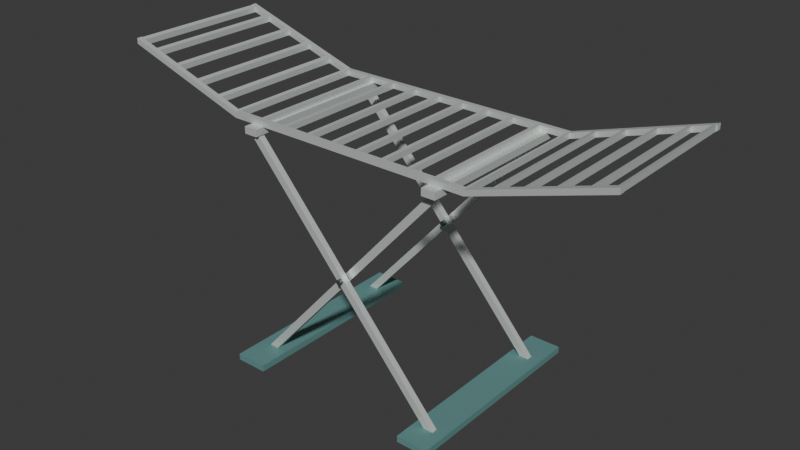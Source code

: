 # Source: source.blend  (saved by Blender 4.3.34; exported with 4.5.12 LTS)
import bpy
from mathutils import Matrix  # noqa: F401  (used for matrix-valued properties, if any)

bpy.ops.wm.read_factory_settings(use_empty=True)
scene = bpy.context.scene
scene.name = 'Scene'

# ---- collections
col_collection = bpy.data.collections.new('Collection'); scene.collection.children.link(col_collection)

# ---- materials (node trees are filled in below, after node groups)
mat_airingframe_warmivory = bpy.data.materials.new('AiringFrame_WarmIvory')
mat_airingframe_warmivory.diffuse_color = (0.72, 0.77, 0.74, 1.0)
mat_groundskids_mutedteal = bpy.data.materials.new('GroundSkids_MutedTeal')
mat_groundskids_mutedteal.diffuse_color = (0.12, 0.28, 0.27, 1.0)
mat_fixedcrossingties_darkmetal = bpy.data.materials.new('FixedCrossingTies_DarkMetal')
mat_fixedcrossingties_darkmetal.diffuse_color = (0.12, 0.15, 0.16, 1.0)

# ---- material node trees
mat_airingframe_warmivory.use_nodes = True; mat_airingframe_warmivory.node_tree.nodes.clear()
_N = mat_airingframe_warmivory.node_tree.nodes; _L = mat_airingframe_warmivory.node_tree.links
n0 = _N.new('ShaderNodeBsdfPrincipled'); n0.name = 'Principled BSDF'; n0.location = (10, 300)
n0.inputs[0].default_value = (0.72, 0.77, 0.74, 1.0)
n0.inputs[1].default_value = 0.35
n0.inputs[2].default_value = 0.45
n1 = _N.new('ShaderNodeOutputMaterial'); n1.name = 'Material Output'; n1.location = (300, 300)
_L.new(n0.outputs[0], n1.inputs[0])
n1.is_active_output = True
mat_groundskids_mutedteal.use_nodes = True; mat_groundskids_mutedteal.node_tree.nodes.clear()
_N = mat_groundskids_mutedteal.node_tree.nodes; _L = mat_groundskids_mutedteal.node_tree.links
n0 = _N.new('ShaderNodeBsdfPrincipled'); n0.name = 'Principled BSDF'; n0.location = (10, 300)
n0.inputs[0].default_value = (0.12, 0.28, 0.27, 1.0)
n0.inputs[2].default_value = 0.6
n1 = _N.new('ShaderNodeOutputMaterial'); n1.name = 'Material Output'; n1.location = (300, 300)
_L.new(n0.outputs[0], n1.inputs[0])
n1.is_active_output = True
mat_fixedcrossingties_darkmetal.use_nodes = True; mat_fixedcrossingties_darkmetal.node_tree.nodes.clear()
_N = mat_fixedcrossingties_darkmetal.node_tree.nodes; _L = mat_fixedcrossingties_darkmetal.node_tree.links
n0 = _N.new('ShaderNodeBsdfPrincipled'); n0.name = 'Principled BSDF'; n0.location = (10, 300)
n0.inputs[0].default_value = (0.12, 0.15, 0.16, 1.0)
n0.inputs[1].default_value = 0.65
n0.inputs[2].default_value = 0.4
n1 = _N.new('ShaderNodeOutputMaterial'); n1.name = 'Material Output'; n1.location = (300, 300)
_L.new(n0.outputs[0], n1.inputs[0])
n1.is_active_output = True

# ---- world
world_world = bpy.data.worlds.new('World'); scene.world = world_world
world_world.use_nodes = True; world_world.node_tree.nodes.clear()
_N = world_world.node_tree.nodes; _L = world_world.node_tree.links
n0 = _N.new('ShaderNodeOutputWorld'); n0.name = 'World Output'; n0.location = (300, 300)
n1 = _N.new('ShaderNodeBackground'); n1.name = 'Background'; n1.location = (10, 300)
n1.inputs[0].default_value = (0.05088, 0.05088, 0.05088, 1.0)
_L.new(n1.outputs[0], n0.inputs[0])
n0.is_active_output = True
world_world.color = (0.05088, 0.05088, 0.05088)
world_world.sun_shadow_jitter_overblur = 0.0

# ---- meshes
me_frontcontinuousthreebankprofilerail = bpy.data.meshes.new('FrontContinuousThreeBankProfileRail')
me_frontcontinuousthreebankprofilerail.from_pydata([(-1.12, -0.332, 1.218), (-1.12, -0.308, 1.218), (-1.12, -0.308, 1.242), (-1.12, -0.332, 1.242), (-0.55, -0.332, 1.038), (-0.55, -0.308, 1.038), (-0.55, -0.308, 1.062), (-0.55, -0.332, 1.062), (0.55, -0.332, 1.038), (0.55, -0.308, 1.038), (0.55, -0.308, 1.062), (0.55, -0.332, 1.062), (1.12, -0.332, 1.218), (1.12, -0.308, 1.218), (1.12, -0.308, 1.242), (1.12, -0.332, 1.242)], [], [(0, 1, 5), (0, 5, 4), (1, 2, 6), (1, 6, 5), (2, 3, 7), (2, 7, 6), (3, 0, 4), (3, 4, 7), (4, 5, 9), (4, 9, 8), (5, 6, 10), (5, 10, 9), (6, 7, 11), (6, 11, 10), (7, 4, 8), (7, 8, 11), (8, 9, 13), (8, 13, 12), (9, 10, 14), (9, 14, 13), (10, 11, 15), (10, 15, 14), (11, 8, 12), (11, 12, 15), (0, 2, 1), (0, 3, 2), (12, 13, 14), (12, 14, 15)])
me_frontcontinuousthreebankprofilerail.materials.append(mat_airingframe_warmivory)
me_frontcontinuousthreebankprofilerail.materials.append(mat_groundskids_mutedteal)
me_frontcontinuousthreebankprofilerail.materials.append(mat_fixedcrossingties_darkmetal)
me_frontcontinuousthreebankprofilerail.update()
me_rearcontinuousthreebankprofilerail = bpy.data.meshes.new('RearContinuousThreeBankProfileRail')
me_rearcontinuousthreebankprofilerail.from_pydata([(-1.12, 0.308, 1.218), (-1.12, 0.332, 1.218), (-1.12, 0.332, 1.242), (-1.12, 0.308, 1.242), (-0.55, 0.308, 1.038), (-0.55, 0.332, 1.038), (-0.55, 0.332, 1.062), (-0.55, 0.308, 1.062), (0.55, 0.308, 1.038), (0.55, 0.332, 1.038), (0.55, 0.332, 1.062), (0.55, 0.308, 1.062), (1.12, 0.308, 1.218), (1.12, 0.332, 1.218), (1.12, 0.332, 1.242), (1.12, 0.308, 1.242)], [], [(0, 1, 5), (0, 5, 4), (1, 2, 6), (1, 6, 5), (2, 3, 7), (2, 7, 6), (3, 0, 4), (3, 4, 7), (4, 5, 9), (4, 9, 8), (5, 6, 10), (5, 10, 9), (6, 7, 11), (6, 11, 10), (7, 4, 8), (7, 8, 11), (8, 9, 13), (8, 13, 12), (9, 10, 14), (9, 14, 13), (10, 11, 15), (10, 15, 14), (11, 8, 12), (11, 12, 15), (0, 2, 1), (0, 3, 2), (12, 13, 14), (12, 14, 15)])
me_rearcontinuousthreebankprofilerail.materials.append(mat_airingframe_warmivory)
me_rearcontinuousthreebankprofilerail.materials.append(mat_groundskids_mutedteal)
me_rearcontinuousthreebankprofilerail.materials.append(mat_fixedcrossingties_darkmetal)
me_rearcontinuousthreebankprofilerail.update()
me_finitetransverseairingbar_01 = bpy.data.meshes.new('FiniteTransverseAiringBar_01')
me_finitetransverseairingbar_01.from_pydata([(-1.117, -0.308, 1.217), (-1.117, 0.308, 1.217), (-1.117, 0.308, 1.241), (-1.117, -0.308, 1.241), (-1.099, -0.308, 1.211), (-1.099, 0.308, 1.211), (-1.099, 0.308, 1.235), (-1.099, -0.308, 1.235)], [], [(0, 1, 5), (0, 5, 4), (1, 2, 6), (1, 6, 5), (2, 3, 7), (2, 7, 6), (3, 0, 4), (3, 4, 7), (0, 2, 1), (0, 3, 2), (4, 5, 6), (4, 6, 7)])
me_finitetransverseairingbar_01.materials.append(mat_airingframe_warmivory)
me_finitetransverseairingbar_01.materials.append(mat_groundskids_mutedteal)
me_finitetransverseairingbar_01.materials.append(mat_fixedcrossingties_darkmetal)
me_finitetransverseairingbar_01.update()
me_finitetransverseairingbar_02 = bpy.data.meshes.new('FiniteTransverseAiringBar_02')
me_finitetransverseairingbar_02.from_pydata([(-1.029, -0.308, 1.189), (-1.029, 0.308, 1.189), (-1.029, 0.308, 1.213), (-1.029, -0.308, 1.213), (-1.011, -0.308, 1.184), (-1.011, 0.308, 1.184), (-1.011, 0.308, 1.208), (-1.011, -0.308, 1.208)], [], [(0, 1, 5), (0, 5, 4), (1, 2, 6), (1, 6, 5), (2, 3, 7), (2, 7, 6), (3, 0, 4), (3, 4, 7), (0, 2, 1), (0, 3, 2), (4, 5, 6), (4, 6, 7)])
me_finitetransverseairingbar_02.materials.append(mat_airingframe_warmivory)
me_finitetransverseairingbar_02.materials.append(mat_groundskids_mutedteal)
me_finitetransverseairingbar_02.materials.append(mat_fixedcrossingties_darkmetal)
me_finitetransverseairingbar_02.update()
me_finitetransverseairingbar_03 = bpy.data.meshes.new('FiniteTransverseAiringBar_03')
me_finitetransverseairingbar_03.from_pydata([(-0.909, -0.308, 1.151), (-0.909, 0.308, 1.151), (-0.909, 0.308, 1.175), (-0.909, -0.308, 1.175), (-0.891, -0.308, 1.146), (-0.891, 0.308, 1.146), (-0.891, 0.308, 1.17), (-0.891, -0.308, 1.17)], [], [(0, 1, 5), (0, 5, 4), (1, 2, 6), (1, 6, 5), (2, 3, 7), (2, 7, 6), (3, 0, 4), (3, 4, 7), (0, 2, 1), (0, 3, 2), (4, 5, 6), (4, 6, 7)])
me_finitetransverseairingbar_03.materials.append(mat_airingframe_warmivory)
me_finitetransverseairingbar_03.materials.append(mat_groundskids_mutedteal)
me_finitetransverseairingbar_03.materials.append(mat_fixedcrossingties_darkmetal)
me_finitetransverseairingbar_03.update()
me_finitetransverseairingbar_04 = bpy.data.meshes.new('FiniteTransverseAiringBar_04')
me_finitetransverseairingbar_04.from_pydata([(-0.789, -0.308, 1.113), (-0.789, 0.308, 1.113), (-0.789, 0.308, 1.137), (-0.789, -0.308, 1.137), (-0.771, -0.308, 1.108), (-0.771, 0.308, 1.108), (-0.771, 0.308, 1.132), (-0.771, -0.308, 1.132)], [], [(0, 1, 5), (0, 5, 4), (1, 2, 6), (1, 6, 5), (2, 3, 7), (2, 7, 6), (3, 0, 4), (3, 4, 7), (0, 2, 1), (0, 3, 2), (4, 5, 6), (4, 6, 7)])
me_finitetransverseairingbar_04.materials.append(mat_airingframe_warmivory)
me_finitetransverseairingbar_04.materials.append(mat_groundskids_mutedteal)
me_finitetransverseairingbar_04.materials.append(mat_fixedcrossingties_darkmetal)
me_finitetransverseairingbar_04.update()
me_finitetransverseairingbar_05 = bpy.data.meshes.new('FiniteTransverseAiringBar_05')
me_finitetransverseairingbar_05.from_pydata([(-0.669, -0.308, 1.076), (-0.669, 0.308, 1.076), (-0.669, 0.308, 1.1), (-0.669, -0.308, 1.1), (-0.651, -0.308, 1.07), (-0.651, 0.308, 1.07), (-0.651, 0.308, 1.094), (-0.651, -0.308, 1.094)], [], [(0, 1, 5), (0, 5, 4), (1, 2, 6), (1, 6, 5), (2, 3, 7), (2, 7, 6), (3, 0, 4), (3, 4, 7), (0, 2, 1), (0, 3, 2), (4, 5, 6), (4, 6, 7)])
me_finitetransverseairingbar_05.materials.append(mat_airingframe_warmivory)
me_finitetransverseairingbar_05.materials.append(mat_groundskids_mutedteal)
me_finitetransverseairingbar_05.materials.append(mat_fixedcrossingties_darkmetal)
me_finitetransverseairingbar_05.update()
me_finitetransverseairingbar_06 = bpy.data.meshes.new('FiniteTransverseAiringBar_06')
me_finitetransverseairingbar_06.from_pydata([(-0.559, -0.308, 1.041), (-0.559, 0.308, 1.041), (-0.559, 0.308, 1.065), (-0.559, -0.308, 1.065), (-0.55, -0.308, 1.038), (-0.55, 0.308, 1.038), (-0.55, 0.308, 1.062), (-0.55, -0.308, 1.062), (-0.541, -0.308, 1.038), (-0.541, 0.308, 1.038), (-0.541, 0.308, 1.062), (-0.541, -0.308, 1.062)], [], [(0, 1, 5), (0, 5, 4), (1, 2, 6), (1, 6, 5), (2, 3, 7), (2, 7, 6), (3, 0, 4), (3, 4, 7), (4, 5, 9), (4, 9, 8), (5, 6, 10), (5, 10, 9), (6, 7, 11), (6, 11, 10), (7, 4, 8), (7, 8, 11), (0, 2, 1), (0, 3, 2), (8, 9, 10), (8, 10, 11)])
me_finitetransverseairingbar_06.materials.append(mat_airingframe_warmivory)
me_finitetransverseairingbar_06.materials.append(mat_groundskids_mutedteal)
me_finitetransverseairingbar_06.materials.append(mat_fixedcrossingties_darkmetal)
me_finitetransverseairingbar_06.update()
me_finitetransverseairingbar_07 = bpy.data.meshes.new('FiniteTransverseAiringBar_07')
me_finitetransverseairingbar_07.from_pydata([(-0.429, -0.308, 1.038), (-0.429, 0.308, 1.038), (-0.429, 0.308, 1.062), (-0.429, -0.308, 1.062), (-0.411, -0.308, 1.038), (-0.411, 0.308, 1.038), (-0.411, 0.308, 1.062), (-0.411, -0.308, 1.062)], [], [(0, 1, 5), (0, 5, 4), (1, 2, 6), (1, 6, 5), (2, 3, 7), (2, 7, 6), (3, 0, 4), (3, 4, 7), (0, 2, 1), (0, 3, 2), (4, 5, 6), (4, 6, 7)])
me_finitetransverseairingbar_07.materials.append(mat_airingframe_warmivory)
me_finitetransverseairingbar_07.materials.append(mat_groundskids_mutedteal)
me_finitetransverseairingbar_07.materials.append(mat_fixedcrossingties_darkmetal)
me_finitetransverseairingbar_07.update()
me_finitetransverseairingbar_08 = bpy.data.meshes.new('FiniteTransverseAiringBar_08')
me_finitetransverseairingbar_08.from_pydata([(-0.309, -0.308, 1.038), (-0.309, 0.308, 1.038), (-0.309, 0.308, 1.062), (-0.309, -0.308, 1.062), (-0.291, -0.308, 1.038), (-0.291, 0.308, 1.038), (-0.291, 0.308, 1.062), (-0.291, -0.308, 1.062)], [], [(0, 1, 5), (0, 5, 4), (1, 2, 6), (1, 6, 5), (2, 3, 7), (2, 7, 6), (3, 0, 4), (3, 4, 7), (0, 2, 1), (0, 3, 2), (4, 5, 6), (4, 6, 7)])
me_finitetransverseairingbar_08.materials.append(mat_airingframe_warmivory)
me_finitetransverseairingbar_08.materials.append(mat_groundskids_mutedteal)
me_finitetransverseairingbar_08.materials.append(mat_fixedcrossingties_darkmetal)
me_finitetransverseairingbar_08.update()
me_finitetransverseairingbar_09 = bpy.data.meshes.new('FiniteTransverseAiringBar_09')
me_finitetransverseairingbar_09.from_pydata([(-0.189, -0.308, 1.038), (-0.189, 0.308, 1.038), (-0.189, 0.308, 1.062), (-0.189, -0.308, 1.062), (-0.171, -0.308, 1.038), (-0.171, 0.308, 1.038), (-0.171, 0.308, 1.062), (-0.171, -0.308, 1.062)], [], [(0, 1, 5), (0, 5, 4), (1, 2, 6), (1, 6, 5), (2, 3, 7), (2, 7, 6), (3, 0, 4), (3, 4, 7), (0, 2, 1), (0, 3, 2), (4, 5, 6), (4, 6, 7)])
me_finitetransverseairingbar_09.materials.append(mat_airingframe_warmivory)
me_finitetransverseairingbar_09.materials.append(mat_groundskids_mutedteal)
me_finitetransverseairingbar_09.materials.append(mat_fixedcrossingties_darkmetal)
me_finitetransverseairingbar_09.update()
me_finitetransverseairingbar_10 = bpy.data.meshes.new('FiniteTransverseAiringBar_10')
me_finitetransverseairingbar_10.from_pydata([(-0.069, -0.308, 1.038), (-0.069, 0.308, 1.038), (-0.069, 0.308, 1.062), (-0.069, -0.308, 1.062), (-0.051, -0.308, 1.038), (-0.051, 0.308, 1.038), (-0.051, 0.308, 1.062), (-0.051, -0.308, 1.062)], [], [(0, 1, 5), (0, 5, 4), (1, 2, 6), (1, 6, 5), (2, 3, 7), (2, 7, 6), (3, 0, 4), (3, 4, 7), (0, 2, 1), (0, 3, 2), (4, 5, 6), (4, 6, 7)])
me_finitetransverseairingbar_10.materials.append(mat_airingframe_warmivory)
me_finitetransverseairingbar_10.materials.append(mat_groundskids_mutedteal)
me_finitetransverseairingbar_10.materials.append(mat_fixedcrossingties_darkmetal)
me_finitetransverseairingbar_10.update()
me_finitetransverseairingbar_11 = bpy.data.meshes.new('FiniteTransverseAiringBar_11')
me_finitetransverseairingbar_11.from_pydata([(0.051, -0.308, 1.038), (0.051, 0.308, 1.038), (0.051, 0.308, 1.062), (0.051, -0.308, 1.062), (0.069, -0.308, 1.038), (0.069, 0.308, 1.038), (0.069, 0.308, 1.062), (0.069, -0.308, 1.062)], [], [(0, 1, 5), (0, 5, 4), (1, 2, 6), (1, 6, 5), (2, 3, 7), (2, 7, 6), (3, 0, 4), (3, 4, 7), (0, 2, 1), (0, 3, 2), (4, 5, 6), (4, 6, 7)])
me_finitetransverseairingbar_11.materials.append(mat_airingframe_warmivory)
me_finitetransverseairingbar_11.materials.append(mat_groundskids_mutedteal)
me_finitetransverseairingbar_11.materials.append(mat_fixedcrossingties_darkmetal)
me_finitetransverseairingbar_11.update()
me_finitetransverseairingbar_12 = bpy.data.meshes.new('FiniteTransverseAiringBar_12')
me_finitetransverseairingbar_12.from_pydata([(0.171, -0.308, 1.038), (0.171, 0.308, 1.038), (0.171, 0.308, 1.062), (0.171, -0.308, 1.062), (0.189, -0.308, 1.038), (0.189, 0.308, 1.038), (0.189, 0.308, 1.062), (0.189, -0.308, 1.062)], [], [(0, 1, 5), (0, 5, 4), (1, 2, 6), (1, 6, 5), (2, 3, 7), (2, 7, 6), (3, 0, 4), (3, 4, 7), (0, 2, 1), (0, 3, 2), (4, 5, 6), (4, 6, 7)])
me_finitetransverseairingbar_12.materials.append(mat_airingframe_warmivory)
me_finitetransverseairingbar_12.materials.append(mat_groundskids_mutedteal)
me_finitetransverseairingbar_12.materials.append(mat_fixedcrossingties_darkmetal)
me_finitetransverseairingbar_12.update()
me_finitetransverseairingbar_13 = bpy.data.meshes.new('FiniteTransverseAiringBar_13')
me_finitetransverseairingbar_13.from_pydata([(0.291, -0.308, 1.038), (0.291, 0.308, 1.038), (0.291, 0.308, 1.062), (0.291, -0.308, 1.062), (0.309, -0.308, 1.038), (0.309, 0.308, 1.038), (0.309, 0.308, 1.062), (0.309, -0.308, 1.062)], [], [(0, 1, 5), (0, 5, 4), (1, 2, 6), (1, 6, 5), (2, 3, 7), (2, 7, 6), (3, 0, 4), (3, 4, 7), (0, 2, 1), (0, 3, 2), (4, 5, 6), (4, 6, 7)])
me_finitetransverseairingbar_13.materials.append(mat_airingframe_warmivory)
me_finitetransverseairingbar_13.materials.append(mat_groundskids_mutedteal)
me_finitetransverseairingbar_13.materials.append(mat_fixedcrossingties_darkmetal)
me_finitetransverseairingbar_13.update()
me_finitetransverseairingbar_14 = bpy.data.meshes.new('FiniteTransverseAiringBar_14')
me_finitetransverseairingbar_14.from_pydata([(0.411, -0.308, 1.038), (0.411, 0.308, 1.038), (0.411, 0.308, 1.062), (0.411, -0.308, 1.062), (0.429, -0.308, 1.038), (0.429, 0.308, 1.038), (0.429, 0.308, 1.062), (0.429, -0.308, 1.062)], [], [(0, 1, 5), (0, 5, 4), (1, 2, 6), (1, 6, 5), (2, 3, 7), (2, 7, 6), (3, 0, 4), (3, 4, 7), (0, 2, 1), (0, 3, 2), (4, 5, 6), (4, 6, 7)])
me_finitetransverseairingbar_14.materials.append(mat_airingframe_warmivory)
me_finitetransverseairingbar_14.materials.append(mat_groundskids_mutedteal)
me_finitetransverseairingbar_14.materials.append(mat_fixedcrossingties_darkmetal)
me_finitetransverseairingbar_14.update()
me_finitetransverseairingbar_15 = bpy.data.meshes.new('FiniteTransverseAiringBar_15')
me_finitetransverseairingbar_15.from_pydata([(0.541, -0.308, 1.038), (0.541, 0.308, 1.038), (0.541, 0.308, 1.062), (0.541, -0.308, 1.062), (0.55, -0.308, 1.038), (0.55, 0.308, 1.038), (0.55, 0.308, 1.062), (0.55, -0.308, 1.062), (0.559, -0.308, 1.041), (0.559, 0.308, 1.041), (0.559, 0.308, 1.065), (0.559, -0.308, 1.065)], [], [(0, 1, 5), (0, 5, 4), (1, 2, 6), (1, 6, 5), (2, 3, 7), (2, 7, 6), (3, 0, 4), (3, 4, 7), (4, 5, 9), (4, 9, 8), (5, 6, 10), (5, 10, 9), (6, 7, 11), (6, 11, 10), (7, 4, 8), (7, 8, 11), (0, 2, 1), (0, 3, 2), (8, 9, 10), (8, 10, 11)])
me_finitetransverseairingbar_15.materials.append(mat_airingframe_warmivory)
me_finitetransverseairingbar_15.materials.append(mat_groundskids_mutedteal)
me_finitetransverseairingbar_15.materials.append(mat_fixedcrossingties_darkmetal)
me_finitetransverseairingbar_15.update()
me_finitetransverseairingbar_16 = bpy.data.meshes.new('FiniteTransverseAiringBar_16')
me_finitetransverseairingbar_16.from_pydata([(0.651, -0.308, 1.07), (0.651, 0.308, 1.07), (0.651, 0.308, 1.094), (0.651, -0.308, 1.094), (0.669, -0.308, 1.076), (0.669, 0.308, 1.076), (0.669, 0.308, 1.1), (0.669, -0.308, 1.1)], [], [(0, 1, 5), (0, 5, 4), (1, 2, 6), (1, 6, 5), (2, 3, 7), (2, 7, 6), (3, 0, 4), (3, 4, 7), (0, 2, 1), (0, 3, 2), (4, 5, 6), (4, 6, 7)])
me_finitetransverseairingbar_16.materials.append(mat_airingframe_warmivory)
me_finitetransverseairingbar_16.materials.append(mat_groundskids_mutedteal)
me_finitetransverseairingbar_16.materials.append(mat_fixedcrossingties_darkmetal)
me_finitetransverseairingbar_16.update()
me_finitetransverseairingbar_17 = bpy.data.meshes.new('FiniteTransverseAiringBar_17')
me_finitetransverseairingbar_17.from_pydata([(0.771, -0.308, 1.108), (0.771, 0.308, 1.108), (0.771, 0.308, 1.132), (0.771, -0.308, 1.132), (0.789, -0.308, 1.113), (0.789, 0.308, 1.113), (0.789, 0.308, 1.137), (0.789, -0.308, 1.137)], [], [(0, 1, 5), (0, 5, 4), (1, 2, 6), (1, 6, 5), (2, 3, 7), (2, 7, 6), (3, 0, 4), (3, 4, 7), (0, 2, 1), (0, 3, 2), (4, 5, 6), (4, 6, 7)])
me_finitetransverseairingbar_17.materials.append(mat_airingframe_warmivory)
me_finitetransverseairingbar_17.materials.append(mat_groundskids_mutedteal)
me_finitetransverseairingbar_17.materials.append(mat_fixedcrossingties_darkmetal)
me_finitetransverseairingbar_17.update()
me_finitetransverseairingbar_18 = bpy.data.meshes.new('FiniteTransverseAiringBar_18')
me_finitetransverseairingbar_18.from_pydata([(0.891, -0.308, 1.146), (0.891, 0.308, 1.146), (0.891, 0.308, 1.17), (0.891, -0.308, 1.17), (0.909, -0.308, 1.151), (0.909, 0.308, 1.151), (0.909, 0.308, 1.175), (0.909, -0.308, 1.175)], [], [(0, 1, 5), (0, 5, 4), (1, 2, 6), (1, 6, 5), (2, 3, 7), (2, 7, 6), (3, 0, 4), (3, 4, 7), (0, 2, 1), (0, 3, 2), (4, 5, 6), (4, 6, 7)])
me_finitetransverseairingbar_18.materials.append(mat_airingframe_warmivory)
me_finitetransverseairingbar_18.materials.append(mat_groundskids_mutedteal)
me_finitetransverseairingbar_18.materials.append(mat_fixedcrossingties_darkmetal)
me_finitetransverseairingbar_18.update()
me_finitetransverseairingbar_19 = bpy.data.meshes.new('FiniteTransverseAiringBar_19')
me_finitetransverseairingbar_19.from_pydata([(1.011, -0.308, 1.184), (1.011, 0.308, 1.184), (1.011, 0.308, 1.208), (1.011, -0.308, 1.208), (1.029, -0.308, 1.189), (1.029, 0.308, 1.189), (1.029, 0.308, 1.213), (1.029, -0.308, 1.213)], [], [(0, 1, 5), (0, 5, 4), (1, 2, 6), (1, 6, 5), (2, 3, 7), (2, 7, 6), (3, 0, 4), (3, 4, 7), (0, 2, 1), (0, 3, 2), (4, 5, 6), (4, 6, 7)])
me_finitetransverseairingbar_19.materials.append(mat_airingframe_warmivory)
me_finitetransverseairingbar_19.materials.append(mat_groundskids_mutedteal)
me_finitetransverseairingbar_19.materials.append(mat_fixedcrossingties_darkmetal)
me_finitetransverseairingbar_19.update()
me_finitetransverseairingbar_20 = bpy.data.meshes.new('FiniteTransverseAiringBar_20')
me_finitetransverseairingbar_20.from_pydata([(1.099, -0.308, 1.211), (1.099, 0.308, 1.211), (1.099, 0.308, 1.235), (1.099, -0.308, 1.235), (1.117, -0.308, 1.217), (1.117, 0.308, 1.217), (1.117, 0.308, 1.241), (1.117, -0.308, 1.241)], [], [(0, 1, 5), (0, 5, 4), (1, 2, 6), (1, 6, 5), (2, 3, 7), (2, 7, 6), (3, 0, 4), (3, 4, 7), (0, 2, 1), (0, 3, 2), (4, 5, 6), (4, 6, 7)])
me_finitetransverseairingbar_20.materials.append(mat_airingframe_warmivory)
me_finitetransverseairingbar_20.materials.append(mat_groundskids_mutedteal)
me_finitetransverseairingbar_20.materials.append(mat_fixedcrossingties_darkmetal)
me_finitetransverseairingbar_20.update()
me_leftupperbearingcrossbrace = bpy.data.meshes.new('LeftUpperBearingCrossBrace')
me_leftupperbearingcrossbrace.from_pydata([(-0.46, -0.37, 1.008), (-0.46, 0.37, 1.008), (-0.46, 0.37, 1.038), (-0.46, -0.37, 1.038), (-0.4, -0.37, 1.008), (-0.4, 0.37, 1.008), (-0.4, 0.37, 1.038), (-0.4, -0.37, 1.038)], [], [(0, 1, 5), (0, 5, 4), (1, 2, 6), (1, 6, 5), (2, 3, 7), (2, 7, 6), (3, 0, 4), (3, 4, 7), (0, 2, 1), (0, 3, 2), (4, 5, 6), (4, 6, 7)])
me_leftupperbearingcrossbrace.materials.append(mat_airingframe_warmivory)
me_leftupperbearingcrossbrace.materials.append(mat_groundskids_mutedteal)
me_leftupperbearingcrossbrace.materials.append(mat_fixedcrossingties_darkmetal)
me_leftupperbearingcrossbrace.update()
me_leftwholegroundskid = bpy.data.meshes.new('LeftWholeGroundSkid')
me_leftwholegroundskid.from_pydata([(-0.5, -0.45, 0.0), (-0.5, 0.45, 0.0), (-0.5, 0.45, 0.028), (-0.5, -0.45, 0.028), (-0.36, -0.45, 0.0), (-0.36, 0.45, 0.0), (-0.36, 0.45, 0.028), (-0.36, -0.45, 0.028)], [], [(0, 1, 5), (0, 5, 4), (1, 2, 6), (1, 6, 5), (2, 3, 7), (2, 7, 6), (3, 0, 4), (3, 4, 7), (0, 2, 1), (0, 3, 2), (4, 5, 6), (4, 6, 7)])
me_leftwholegroundskid.polygons.foreach_set('material_index', [1, 1, 1, 1, 1, 1, 1, 1, 1, 1, 1, 1])
me_leftwholegroundskid.materials.append(mat_airingframe_warmivory)
me_leftwholegroundskid.materials.append(mat_groundskids_mutedteal)
me_leftwholegroundskid.materials.append(mat_fixedcrossingties_darkmetal)
me_leftwholegroundskid.update()
me_rightupperbearingcrossbrace = bpy.data.meshes.new('RightUpperBearingCrossBrace')
me_rightupperbearingcrossbrace.from_pydata([(0.4, -0.37, 1.008), (0.4, 0.37, 1.008), (0.4, 0.37, 1.038), (0.4, -0.37, 1.038), (0.46, -0.37, 1.008), (0.46, 0.37, 1.008), (0.46, 0.37, 1.038), (0.46, -0.37, 1.038)], [], [(0, 1, 5), (0, 5, 4), (1, 2, 6), (1, 6, 5), (2, 3, 7), (2, 7, 6), (3, 0, 4), (3, 4, 7), (0, 2, 1), (0, 3, 2), (4, 5, 6), (4, 6, 7)])
me_rightupperbearingcrossbrace.materials.append(mat_airingframe_warmivory)
me_rightupperbearingcrossbrace.materials.append(mat_groundskids_mutedteal)
me_rightupperbearingcrossbrace.materials.append(mat_fixedcrossingties_darkmetal)
me_rightupperbearingcrossbrace.update()
me_rightwholegroundskid = bpy.data.meshes.new('RightWholeGroundSkid')
me_rightwholegroundskid.from_pydata([(0.36, -0.45, 0.0), (0.36, 0.45, 0.0), (0.36, 0.45, 0.028), (0.36, -0.45, 0.028), (0.5, -0.45, 0.0), (0.5, 0.45, 0.0), (0.5, 0.45, 0.028), (0.5, -0.45, 0.028)], [], [(0, 1, 5), (0, 5, 4), (1, 2, 6), (1, 6, 5), (2, 3, 7), (2, 7, 6), (3, 0, 4), (3, 4, 7), (0, 2, 1), (0, 3, 2), (4, 5, 6), (4, 6, 7)])
me_rightwholegroundskid.polygons.foreach_set('material_index', [1, 1, 1, 1, 1, 1, 1, 1, 1, 1, 1, 1])
me_rightwholegroundskid.materials.append(mat_airingframe_warmivory)
me_rightwholegroundskid.materials.append(mat_groundskids_mutedteal)
me_rightwholegroundskid.materials.append(mat_fixedcrossingties_darkmetal)
me_rightwholegroundskid.update()
me_frontcrosslega = bpy.data.meshes.new('FrontCrossLegA')
me_frontcrosslega.from_pydata([(-0.451, -0.315, 0.028), (-0.409, -0.315, 0.028), (-0.409, -0.289, 0.028), (-0.451, -0.289, 0.028), (0.409, -0.315, 1.008), (0.451, -0.315, 1.008), (0.451, -0.289, 1.008), (0.409, -0.289, 1.008)], [], [(0, 2, 1), (0, 3, 2), (4, 5, 6), (4, 6, 7), (0, 1, 5), (0, 5, 4), (1, 2, 6), (1, 6, 5), (2, 3, 7), (2, 7, 6), (3, 0, 4), (3, 4, 7)])
me_frontcrosslega.materials.append(mat_airingframe_warmivory)
me_frontcrosslega.materials.append(mat_groundskids_mutedteal)
me_frontcrosslega.materials.append(mat_fixedcrossingties_darkmetal)
me_frontcrosslega.update()
me_frontcrosslegb = bpy.data.meshes.new('FrontCrossLegB')
me_frontcrosslegb.from_pydata([(0.409, -0.351, 0.028), (0.451, -0.351, 0.028), (0.451, -0.325, 0.028), (0.409, -0.325, 0.028), (-0.451, -0.351, 1.008), (-0.409, -0.351, 1.008), (-0.409, -0.325, 1.008), (-0.451, -0.325, 1.008)], [], [(0, 2, 1), (0, 3, 2), (4, 5, 6), (4, 6, 7), (0, 1, 5), (0, 5, 4), (1, 2, 6), (1, 6, 5), (2, 3, 7), (2, 7, 6), (3, 0, 4), (3, 4, 7)])
me_frontcrosslegb.materials.append(mat_airingframe_warmivory)
me_frontcrosslegb.materials.append(mat_groundskids_mutedteal)
me_frontcrosslegb.materials.append(mat_fixedcrossingties_darkmetal)
me_frontcrosslegb.update()
me_frontfixedembeddedcrossingtie = bpy.data.meshes.new('FrontFixedEmbeddedCrossingTie')
me_frontfixedembeddedcrossingtie.from_pydata([(0.01109, -0.365, 0.5134), (0.004592, -0.365, 0.5069), (-0.004592, -0.365, 0.5069), (-0.01109, -0.365, 0.5134), (-0.01109, -0.365, 0.5226), (-0.004592, -0.365, 0.5291), (0.004592, -0.365, 0.5291), (0.01109, -0.365, 0.5226), (0.01109, -0.275, 0.5134), (0.004592, -0.275, 0.5069), (-0.004592, -0.275, 0.5069), (-0.01109, -0.275, 0.5134), (-0.01109, -0.275, 0.5226), (-0.004592, -0.275, 0.5291), (0.004592, -0.275, 0.5291), (0.01109, -0.275, 0.5226), (0.0, -0.365, 0.518), (0.0, -0.275, 0.518)], [], [(0, 1, 9), (0, 9, 8), (1, 2, 10), (1, 10, 9), (2, 3, 11), (2, 11, 10), (3, 4, 12), (3, 12, 11), (4, 5, 13), (4, 13, 12), (5, 6, 14), (5, 14, 13), (6, 7, 15), (6, 15, 14), (7, 0, 8), (7, 8, 15), (1, 0, 16), (2, 1, 16), (3, 2, 16), (4, 3, 16), (5, 4, 16), (6, 5, 16), (7, 6, 16), (0, 7, 16), (17, 8, 9), (17, 9, 10), (17, 10, 11), (17, 11, 12), (17, 12, 13), (17, 13, 14), (17, 14, 15), (17, 15, 8)])
me_frontfixedembeddedcrossingtie.polygons.foreach_set('material_index', [2, 2, 2, 2, 2, 2, 2, 2, 2, 2, 2, 2, 2, 2, 2, 2, 2, 2, 2, 2, 2, 2, 2, 2, 2, 2, 2, 2, 2, 2, 2, 2])
me_frontfixedembeddedcrossingtie.materials.append(mat_airingframe_warmivory)
me_frontfixedembeddedcrossingtie.materials.append(mat_groundskids_mutedteal)
me_frontfixedembeddedcrossingtie.materials.append(mat_fixedcrossingties_darkmetal)
me_frontfixedembeddedcrossingtie.update()
me_rearcrosslega = bpy.data.meshes.new('RearCrossLegA')
me_rearcrosslega.from_pydata([(-0.451, 0.325, 0.028), (-0.409, 0.325, 0.028), (-0.409, 0.351, 0.028), (-0.451, 0.351, 0.028), (0.409, 0.325, 1.008), (0.451, 0.325, 1.008), (0.451, 0.351, 1.008), (0.409, 0.351, 1.008)], [], [(0, 2, 1), (0, 3, 2), (4, 5, 6), (4, 6, 7), (0, 1, 5), (0, 5, 4), (1, 2, 6), (1, 6, 5), (2, 3, 7), (2, 7, 6), (3, 0, 4), (3, 4, 7)])
me_rearcrosslega.materials.append(mat_airingframe_warmivory)
me_rearcrosslega.materials.append(mat_groundskids_mutedteal)
me_rearcrosslega.materials.append(mat_fixedcrossingties_darkmetal)
me_rearcrosslega.update()
me_rearcrosslegb = bpy.data.meshes.new('RearCrossLegB')
me_rearcrosslegb.from_pydata([(0.409, 0.289, 0.028), (0.451, 0.289, 0.028), (0.451, 0.315, 0.028), (0.409, 0.315, 0.028), (-0.451, 0.289, 1.008), (-0.409, 0.289, 1.008), (-0.409, 0.315, 1.008), (-0.451, 0.315, 1.008)], [], [(0, 2, 1), (0, 3, 2), (4, 5, 6), (4, 6, 7), (0, 1, 5), (0, 5, 4), (1, 2, 6), (1, 6, 5), (2, 3, 7), (2, 7, 6), (3, 0, 4), (3, 4, 7)])
me_rearcrosslegb.materials.append(mat_airingframe_warmivory)
me_rearcrosslegb.materials.append(mat_groundskids_mutedteal)
me_rearcrosslegb.materials.append(mat_fixedcrossingties_darkmetal)
me_rearcrosslegb.update()
me_rearfixedembeddedcrossingtie = bpy.data.meshes.new('RearFixedEmbeddedCrossingTie')
me_rearfixedembeddedcrossingtie.from_pydata([(0.01109, 0.275, 0.5134), (0.004592, 0.275, 0.5069), (-0.004592, 0.275, 0.5069), (-0.01109, 0.275, 0.5134), (-0.01109, 0.275, 0.5226), (-0.004592, 0.275, 0.5291), (0.004592, 0.275, 0.5291), (0.01109, 0.275, 0.5226), (0.01109, 0.365, 0.5134), (0.004592, 0.365, 0.5069), (-0.004592, 0.365, 0.5069), (-0.01109, 0.365, 0.5134), (-0.01109, 0.365, 0.5226), (-0.004592, 0.365, 0.5291), (0.004592, 0.365, 0.5291), (0.01109, 0.365, 0.5226), (0.0, 0.275, 0.518), (0.0, 0.365, 0.518)], [], [(0, 1, 9), (0, 9, 8), (1, 2, 10), (1, 10, 9), (2, 3, 11), (2, 11, 10), (3, 4, 12), (3, 12, 11), (4, 5, 13), (4, 13, 12), (5, 6, 14), (5, 14, 13), (6, 7, 15), (6, 15, 14), (7, 0, 8), (7, 8, 15), (1, 0, 16), (2, 1, 16), (3, 2, 16), (4, 3, 16), (5, 4, 16), (6, 5, 16), (7, 6, 16), (0, 7, 16), (17, 8, 9), (17, 9, 10), (17, 10, 11), (17, 11, 12), (17, 12, 13), (17, 13, 14), (17, 14, 15), (17, 15, 8)])
me_rearfixedembeddedcrossingtie.polygons.foreach_set('material_index', [2, 2, 2, 2, 2, 2, 2, 2, 2, 2, 2, 2, 2, 2, 2, 2, 2, 2, 2, 2, 2, 2, 2, 2, 2, 2, 2, 2, 2, 2, 2, 2])
me_rearfixedembeddedcrossingtie.materials.append(mat_airingframe_warmivory)
me_rearfixedembeddedcrossingtie.materials.append(mat_groundskids_mutedteal)
me_rearfixedembeddedcrossingtie.materials.append(mat_fixedcrossingties_darkmetal)
me_rearfixedembeddedcrossingtie.update()

# ---- objects
ob_onefixedthreebankwingedairer = bpy.data.objects.new('OneFixedThreeBankWingedAirer', None)
ob_frontcontinuousthreebankprofilerail = bpy.data.objects.new('FrontContinuousThreeBankProfileRail', me_frontcontinuousthreebankprofilerail)
ob_rearcontinuousthreebankprofilerail = bpy.data.objects.new('RearContinuousThreeBankProfileRail', me_rearcontinuousthreebankprofilerail)
ob_finitetransverseairingbar_01 = bpy.data.objects.new('FiniteTransverseAiringBar_01', me_finitetransverseairingbar_01)
ob_finitetransverseairingbar_02 = bpy.data.objects.new('FiniteTransverseAiringBar_02', me_finitetransverseairingbar_02)
ob_finitetransverseairingbar_03 = bpy.data.objects.new('FiniteTransverseAiringBar_03', me_finitetransverseairingbar_03)
ob_finitetransverseairingbar_04 = bpy.data.objects.new('FiniteTransverseAiringBar_04', me_finitetransverseairingbar_04)
ob_finitetransverseairingbar_05 = bpy.data.objects.new('FiniteTransverseAiringBar_05', me_finitetransverseairingbar_05)
ob_finitetransverseairingbar_06 = bpy.data.objects.new('FiniteTransverseAiringBar_06', me_finitetransverseairingbar_06)
ob_finitetransverseairingbar_07 = bpy.data.objects.new('FiniteTransverseAiringBar_07', me_finitetransverseairingbar_07)
ob_finitetransverseairingbar_08 = bpy.data.objects.new('FiniteTransverseAiringBar_08', me_finitetransverseairingbar_08)
ob_finitetransverseairingbar_09 = bpy.data.objects.new('FiniteTransverseAiringBar_09', me_finitetransverseairingbar_09)
ob_finitetransverseairingbar_10 = bpy.data.objects.new('FiniteTransverseAiringBar_10', me_finitetransverseairingbar_10)
ob_finitetransverseairingbar_11 = bpy.data.objects.new('FiniteTransverseAiringBar_11', me_finitetransverseairingbar_11)
ob_finitetransverseairingbar_12 = bpy.data.objects.new('FiniteTransverseAiringBar_12', me_finitetransverseairingbar_12)
ob_finitetransverseairingbar_13 = bpy.data.objects.new('FiniteTransverseAiringBar_13', me_finitetransverseairingbar_13)
ob_finitetransverseairingbar_14 = bpy.data.objects.new('FiniteTransverseAiringBar_14', me_finitetransverseairingbar_14)
ob_finitetransverseairingbar_15 = bpy.data.objects.new('FiniteTransverseAiringBar_15', me_finitetransverseairingbar_15)
ob_finitetransverseairingbar_16 = bpy.data.objects.new('FiniteTransverseAiringBar_16', me_finitetransverseairingbar_16)
ob_finitetransverseairingbar_17 = bpy.data.objects.new('FiniteTransverseAiringBar_17', me_finitetransverseairingbar_17)
ob_finitetransverseairingbar_18 = bpy.data.objects.new('FiniteTransverseAiringBar_18', me_finitetransverseairingbar_18)
ob_finitetransverseairingbar_19 = bpy.data.objects.new('FiniteTransverseAiringBar_19', me_finitetransverseairingbar_19)
ob_finitetransverseairingbar_20 = bpy.data.objects.new('FiniteTransverseAiringBar_20', me_finitetransverseairingbar_20)
ob_leftupperbearingcrossbrace = bpy.data.objects.new('LeftUpperBearingCrossBrace', me_leftupperbearingcrossbrace)
ob_leftwholegroundskid = bpy.data.objects.new('LeftWholeGroundSkid', me_leftwholegroundskid)
ob_rightupperbearingcrossbrace = bpy.data.objects.new('RightUpperBearingCrossBrace', me_rightupperbearingcrossbrace)
ob_rightwholegroundskid = bpy.data.objects.new('RightWholeGroundSkid', me_rightwholegroundskid)
ob_frontcrosslega = bpy.data.objects.new('FrontCrossLegA', me_frontcrosslega)
ob_frontcrosslegb = bpy.data.objects.new('FrontCrossLegB', me_frontcrosslegb)
ob_frontfixedembeddedcrossingtie = bpy.data.objects.new('FrontFixedEmbeddedCrossingTie', me_frontfixedembeddedcrossingtie)
ob_rearcrosslega = bpy.data.objects.new('RearCrossLegA', me_rearcrosslega)
ob_rearcrosslegb = bpy.data.objects.new('RearCrossLegB', me_rearcrosslegb)
ob_rearfixedembeddedcrossingtie = bpy.data.objects.new('RearFixedEmbeddedCrossingTie', me_rearfixedembeddedcrossingtie)

# ---- transforms, parenting, visibility, modifiers, constraints
ob_onefixedthreebankwingedairer.location = (0.0, 0.0, 0.0)
ob_frontcontinuousthreebankprofilerail.parent = ob_onefixedthreebankwingedairer
ob_frontcontinuousthreebankprofilerail.location = (0.0, 0.0, 0.0)
ob_rearcontinuousthreebankprofilerail.parent = ob_onefixedthreebankwingedairer
ob_rearcontinuousthreebankprofilerail.location = (0.0, 0.0, 0.0)
ob_finitetransverseairingbar_01.parent = ob_onefixedthreebankwingedairer
ob_finitetransverseairingbar_01.location = (0.0, 0.0, 0.0)
ob_finitetransverseairingbar_02.parent = ob_onefixedthreebankwingedairer
ob_finitetransverseairingbar_02.location = (0.0, 0.0, 0.0)
ob_finitetransverseairingbar_03.parent = ob_onefixedthreebankwingedairer
ob_finitetransverseairingbar_03.location = (0.0, 0.0, 0.0)
ob_finitetransverseairingbar_04.parent = ob_onefixedthreebankwingedairer
ob_finitetransverseairingbar_04.location = (0.0, 0.0, 0.0)
ob_finitetransverseairingbar_05.parent = ob_onefixedthreebankwingedairer
ob_finitetransverseairingbar_05.location = (0.0, 0.0, 0.0)
ob_finitetransverseairingbar_06.parent = ob_onefixedthreebankwingedairer
ob_finitetransverseairingbar_06.location = (0.0, 0.0, 0.0)
ob_finitetransverseairingbar_07.parent = ob_onefixedthreebankwingedairer
ob_finitetransverseairingbar_07.location = (0.0, 0.0, 0.0)
ob_finitetransverseairingbar_08.parent = ob_onefixedthreebankwingedairer
ob_finitetransverseairingbar_08.location = (0.0, 0.0, 0.0)
ob_finitetransverseairingbar_09.parent = ob_onefixedthreebankwingedairer
ob_finitetransverseairingbar_09.location = (0.0, 0.0, 0.0)
ob_finitetransverseairingbar_10.parent = ob_onefixedthreebankwingedairer
ob_finitetransverseairingbar_10.location = (0.0, 0.0, 0.0)
ob_finitetransverseairingbar_11.parent = ob_onefixedthreebankwingedairer
ob_finitetransverseairingbar_11.location = (0.0, 0.0, 0.0)
ob_finitetransverseairingbar_12.parent = ob_onefixedthreebankwingedairer
ob_finitetransverseairingbar_12.location = (0.0, 0.0, 0.0)
ob_finitetransverseairingbar_13.parent = ob_onefixedthreebankwingedairer
ob_finitetransverseairingbar_13.location = (0.0, 0.0, 0.0)
ob_finitetransverseairingbar_14.parent = ob_onefixedthreebankwingedairer
ob_finitetransverseairingbar_14.location = (0.0, 0.0, 0.0)
ob_finitetransverseairingbar_15.parent = ob_onefixedthreebankwingedairer
ob_finitetransverseairingbar_15.location = (0.0, 0.0, 0.0)
ob_finitetransverseairingbar_16.parent = ob_onefixedthreebankwingedairer
ob_finitetransverseairingbar_16.location = (0.0, 0.0, 0.0)
ob_finitetransverseairingbar_17.parent = ob_onefixedthreebankwingedairer
ob_finitetransverseairingbar_17.location = (0.0, 0.0, 0.0)
ob_finitetransverseairingbar_18.parent = ob_onefixedthreebankwingedairer
ob_finitetransverseairingbar_18.location = (0.0, 0.0, 0.0)
ob_finitetransverseairingbar_19.parent = ob_onefixedthreebankwingedairer
ob_finitetransverseairingbar_19.location = (0.0, 0.0, 0.0)
ob_finitetransverseairingbar_20.parent = ob_onefixedthreebankwingedairer
ob_finitetransverseairingbar_20.location = (0.0, 0.0, 0.0)
ob_leftupperbearingcrossbrace.parent = ob_onefixedthreebankwingedairer
ob_leftupperbearingcrossbrace.location = (0.0, 0.0, 0.0)
ob_leftwholegroundskid.parent = ob_onefixedthreebankwingedairer
ob_leftwholegroundskid.location = (0.0, 0.0, 0.0)
ob_rightupperbearingcrossbrace.parent = ob_onefixedthreebankwingedairer
ob_rightupperbearingcrossbrace.location = (0.0, 0.0, 0.0)
ob_rightwholegroundskid.parent = ob_onefixedthreebankwingedairer
ob_rightwholegroundskid.location = (0.0, 0.0, 0.0)
ob_frontcrosslega.parent = ob_onefixedthreebankwingedairer
ob_frontcrosslega.location = (0.0, 0.0, 0.0)
ob_frontcrosslegb.parent = ob_onefixedthreebankwingedairer
ob_frontcrosslegb.location = (0.0, 0.0, 0.0)
ob_frontfixedembeddedcrossingtie.parent = ob_onefixedthreebankwingedairer
ob_frontfixedembeddedcrossingtie.location = (0.0, 0.0, 0.0)
ob_rearcrosslega.parent = ob_onefixedthreebankwingedairer
ob_rearcrosslega.location = (0.0, 0.0, 0.0)
ob_rearcrosslegb.parent = ob_onefixedthreebankwingedairer
ob_rearcrosslegb.location = (0.0, 0.0, 0.0)
ob_rearfixedembeddedcrossingtie.parent = ob_onefixedthreebankwingedairer
ob_rearfixedembeddedcrossingtie.location = (0.0, 0.0, 0.0)

# ---- collection membership
scene.collection.objects.link(ob_onefixedthreebankwingedairer)
scene.collection.objects.link(ob_frontcontinuousthreebankprofilerail)
scene.collection.objects.link(ob_rearcontinuousthreebankprofilerail)
scene.collection.objects.link(ob_finitetransverseairingbar_01)
scene.collection.objects.link(ob_finitetransverseairingbar_02)
scene.collection.objects.link(ob_finitetransverseairingbar_03)
scene.collection.objects.link(ob_finitetransverseairingbar_04)
scene.collection.objects.link(ob_finitetransverseairingbar_05)
scene.collection.objects.link(ob_finitetransverseairingbar_06)
scene.collection.objects.link(ob_finitetransverseairingbar_07)
scene.collection.objects.link(ob_finitetransverseairingbar_08)
scene.collection.objects.link(ob_finitetransverseairingbar_09)
scene.collection.objects.link(ob_finitetransverseairingbar_10)
scene.collection.objects.link(ob_finitetransverseairingbar_11)
scene.collection.objects.link(ob_finitetransverseairingbar_12)
scene.collection.objects.link(ob_finitetransverseairingbar_13)
scene.collection.objects.link(ob_finitetransverseairingbar_14)
scene.collection.objects.link(ob_finitetransverseairingbar_15)
scene.collection.objects.link(ob_finitetransverseairingbar_16)
scene.collection.objects.link(ob_finitetransverseairingbar_17)
scene.collection.objects.link(ob_finitetransverseairingbar_18)
scene.collection.objects.link(ob_finitetransverseairingbar_19)
scene.collection.objects.link(ob_finitetransverseairingbar_20)
scene.collection.objects.link(ob_leftupperbearingcrossbrace)
scene.collection.objects.link(ob_leftwholegroundskid)
scene.collection.objects.link(ob_rightupperbearingcrossbrace)
scene.collection.objects.link(ob_rightwholegroundskid)
scene.collection.objects.link(ob_frontcrosslega)
scene.collection.objects.link(ob_frontcrosslegb)
scene.collection.objects.link(ob_frontfixedembeddedcrossingtie)
scene.collection.objects.link(ob_rearcrosslega)
scene.collection.objects.link(ob_rearcrosslegb)
scene.collection.objects.link(ob_rearfixedembeddedcrossingtie)

# ---- scene / render settings (as saved in the file)
scene.frame_start = 1; scene.frame_end = 250; scene.frame_set(1)
scene.render.engine = 'CYCLES'
scene.render.use_compositing = False
scene.cycles.use_denoising = False
scene.cycles.samples = 128
scene.cycles.use_adaptive_sampling = False
scene.cycles.seed = 17
bpy.context.view_layer.update()

# ---- added for rendering (the .blend has no active camera and no usable light): camera, sun
cam_auto = bpy.data.cameras.new('AutoCamera')
cam_auto.lens = 50.0
cam_auto.sensor_width = 36.0
cam_auto.clip_end = 1000.0
ob_auto_camera = bpy.data.objects.new('AutoCamera', cam_auto)
scene.collection.objects.link(ob_auto_camera)
ob_auto_camera.location = (2.5118, -3.01416, 2.63044)
ob_auto_camera.rotation_euler = (1.09748, -7.21219e-08, 0.694738)
scene.camera = ob_auto_camera
light_auto_sun = bpy.data.lights.new('AutoSun', 'SUN')
light_auto_sun.energy = 3.0
light_auto_sun.angle = 0.0523599
ob_auto_sun = bpy.data.objects.new('AutoSun', light_auto_sun)
scene.collection.objects.link(ob_auto_sun)
ob_auto_sun.rotation_euler = (0.872665, 0.174533, 0.523599)
bpy.context.view_layer.update()
